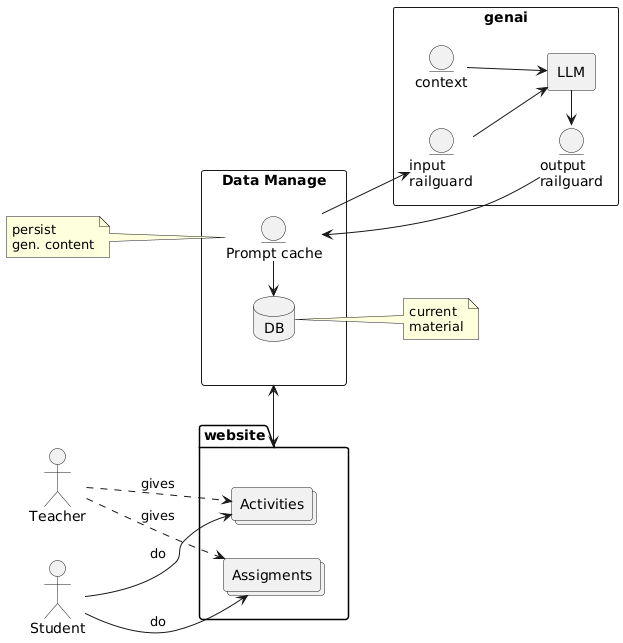

The diagram above was rendered by PlantUML. Its source (embedded in the PNG):
@startuml
top to bottom direction
left to right direction
package website  as w{
  collections  Activities as a
  collections  Assigments as b
} 
actor Student as s
actor Teacher as t


rectangle  "Data Manage" as d{
    database  DB as db
    entity "Prompt cache" as c
  } 
  rectangle  genai as ai {
    entity context  as ctx
    entity "input\nrailguard" as i
    entity "output\nrailguard" as o
    rectangle  LLM 
  }
note right of  db  :current \nmaterial
w <-> d
s --> a :do
s --> b :do
t ..> a :gives
t ..> b :gives

note left of c :persist\ngen. content
c -> db
c --> i
c <- o
i --> LLM
ctx --> LLM
LLM -> o
@enduml